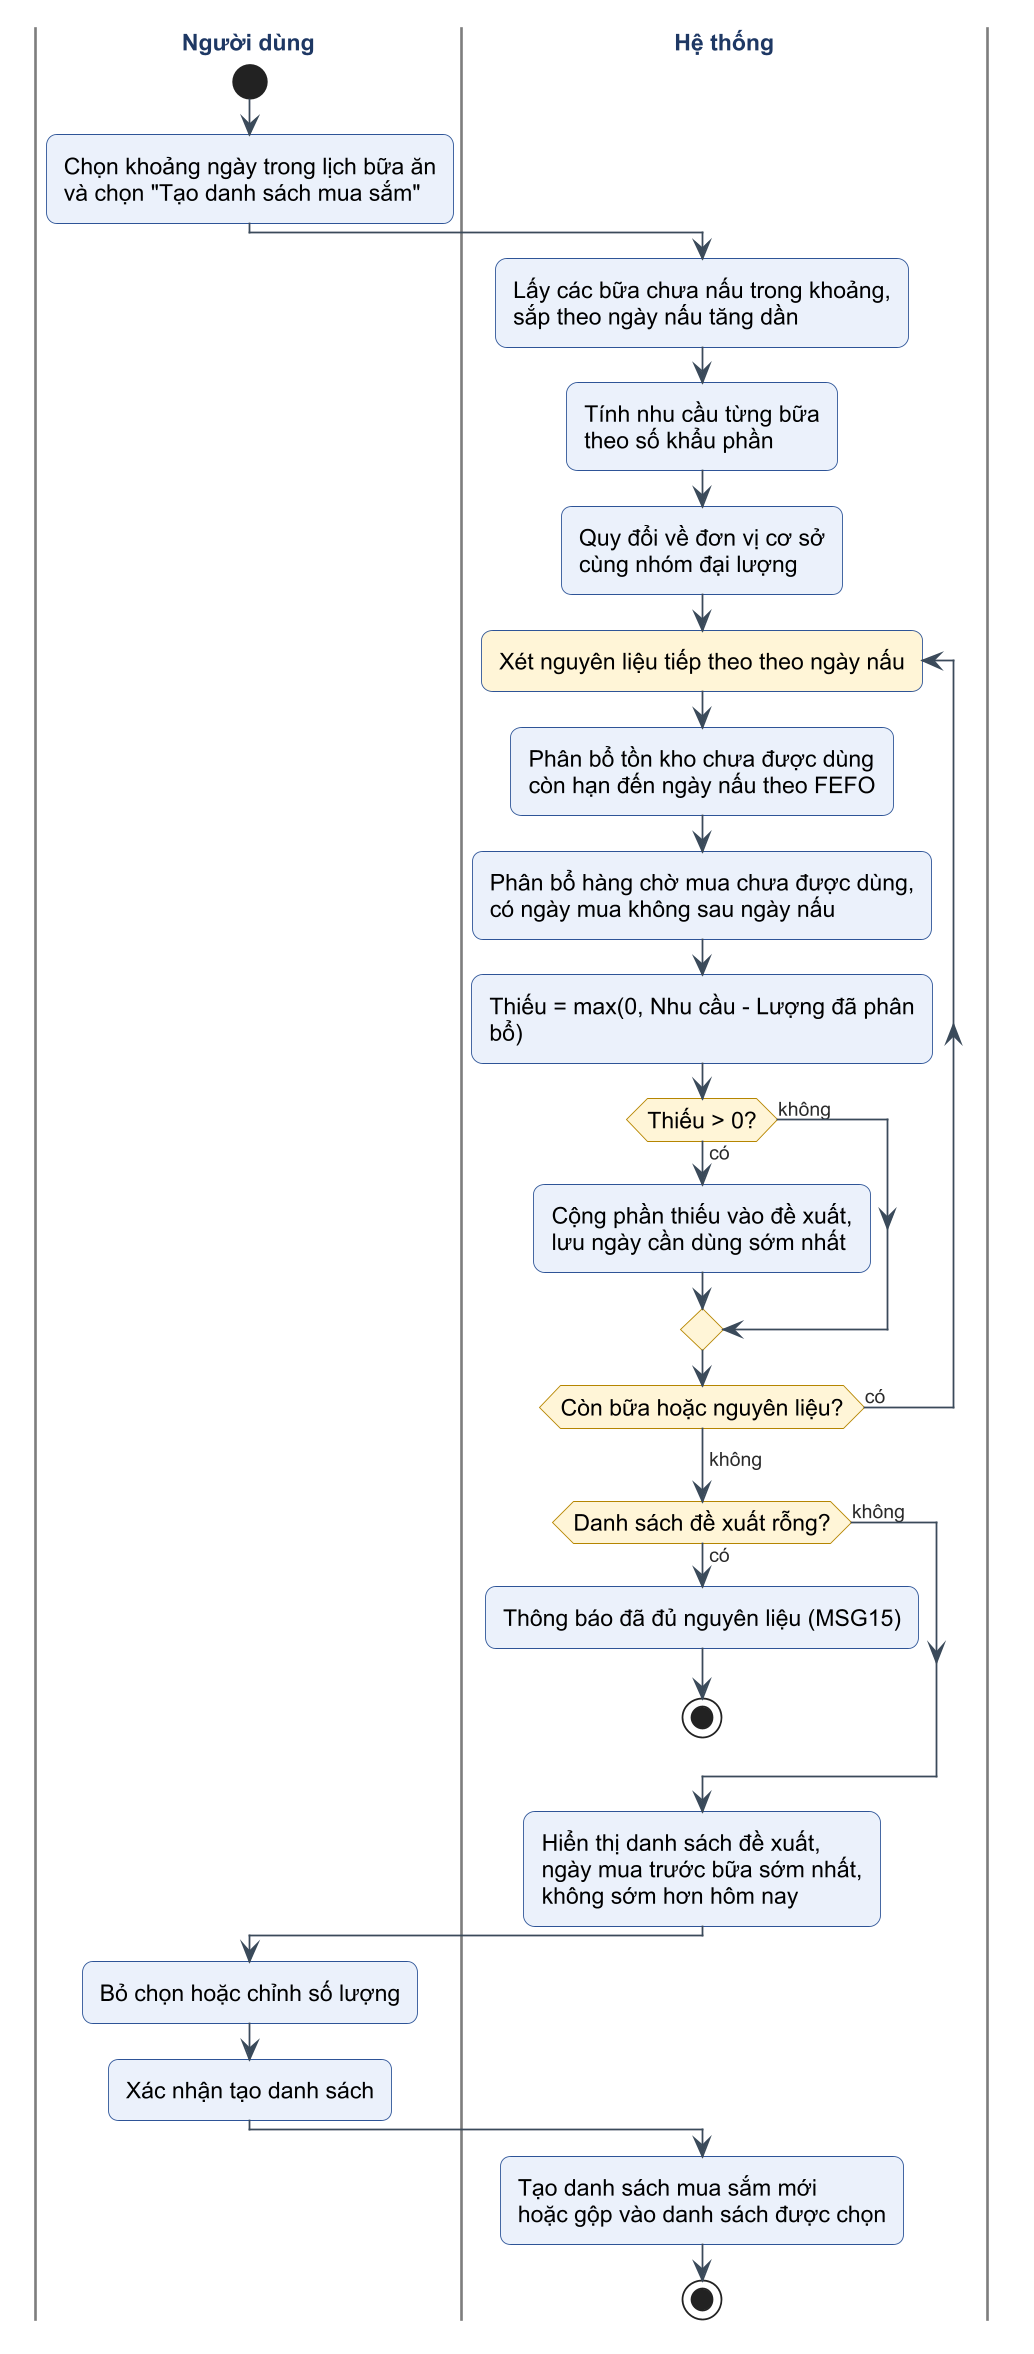

The diagram above was rendered by PlantUML. Its source (embedded in the PNG):
@startuml c2-09-act-sinh-ds-tu-ke-hoach
!include _style.iuml

|Người dùng|
start
:Chọn khoảng ngày trong lịch bữa ăn
và chọn "Tạo danh sách mua sắm";
|Hệ thống|
:Lấy các bữa chưa nấu trong khoảng,
sắp theo ngày nấu tăng dần;
:Tính nhu cầu từng bữa
theo số khẩu phần;
:Quy đổi về đơn vị cơ sở
cùng nhóm đại lượng;
repeat :Xét nguyên liệu tiếp theo theo ngày nấu;
  :Phân bổ tồn kho chưa được dùng
  còn hạn đến ngày nấu theo FEFO;
  :Phân bổ hàng chờ mua chưa được dùng,
  có ngày mua không sau ngày nấu;
  :Thiếu = max(0, Nhu cầu - Lượng đã phân bổ);
  if (Thiếu > 0?) then (có)
    :Cộng phần thiếu vào đề xuất,
    lưu ngày cần dùng sớm nhất;
  else (không)
  endif
repeat while (Còn bữa hoặc nguyên liệu?) is (có)
-> không;
if (Danh sách đề xuất rỗng?) then (có)
  :Thông báo đã đủ nguyên liệu (MSG15);
  stop
else (không)
endif
:Hiển thị danh sách đề xuất,
ngày mua trước bữa sớm nhất,
không sớm hơn hôm nay;
|Người dùng|
:Bỏ chọn hoặc chỉnh số lượng;
:Xác nhận tạo danh sách;
|Hệ thống|
:Tạo danh sách mua sắm mới
hoặc gộp vào danh sách được chọn;
stop
@enduml